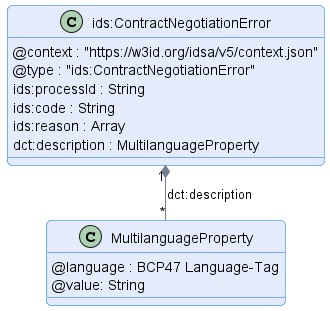

The diagram above was rendered by PlantUML. Its source (embedded in the PNG):
@startuml "contract-negotiation-error"
!pragma layout smetana

!include ../../diagrams/diagram.styles.puml

hide empty description


class "ids:ContractNegotiationError" {
    @context : "https://w3id.org/idsa/v5/context.json"
    @type : "ids:ContractNegotiationError"
    ids:processId : String
    ids:code : String
    ids:reason : Array
    dct:description : MultilanguageProperty
}

class "MultilanguageProperty" {
    @language : BCP47 Language-Tag
    @value: String
}

"ids:ContractNegotiationError" "1" *-- "*" "MultilanguageProperty" : "dct:description"

@enduml